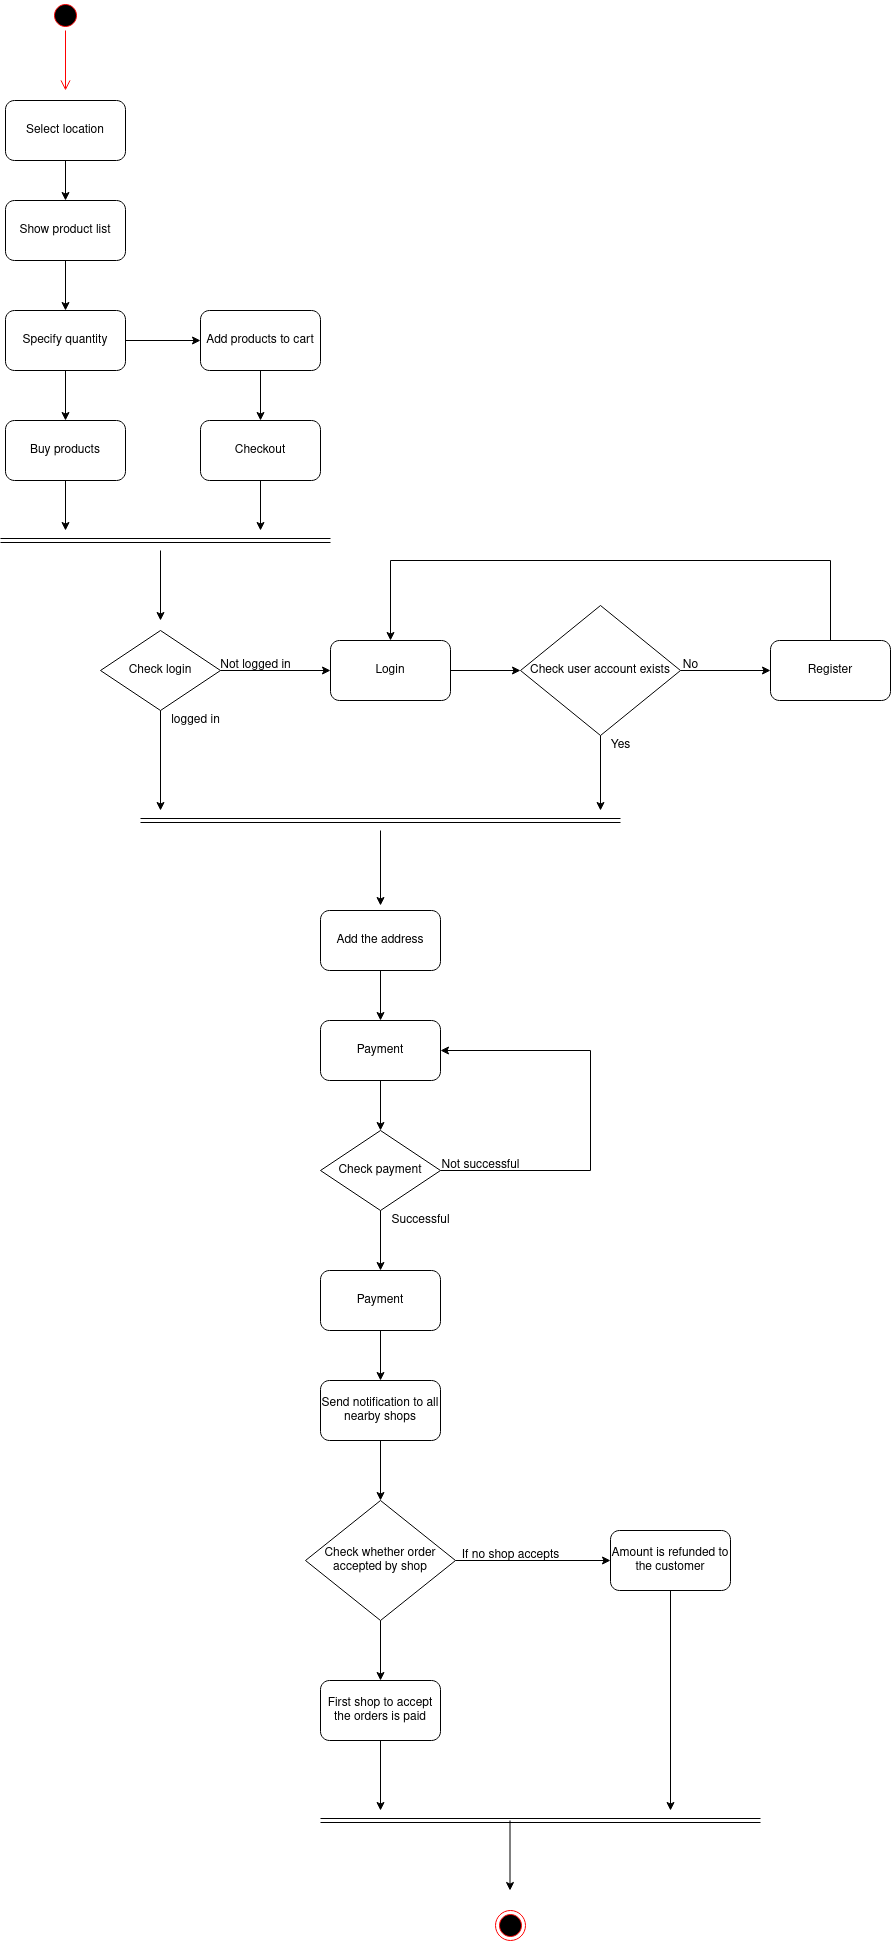

The diagram above was exported from draw.io. Its source (the exported page's mxGraphModel, read from the mxfile embedded in the PNG):
<mxGraphModel dx="1422" dy="727" grid="1" gridSize="10" guides="1" tooltips="1" connect="1" arrows="1" fold="1" page="1" pageScale="1" pageWidth="850" pageHeight="1100" math="0" shadow="0">
  <root>
    <mxCell id="0" />
    <mxCell id="1" parent="0" />
    <mxCell id="9Wr5eVt4H3i_o6qllNgj-1" value="" style="ellipse;html=1;shape=startState;fillColor=#000000;strokeColor=#ff0000;" parent="1" vertex="1">
      <mxGeometry x="410" y="30" width="30" height="30" as="geometry" />
    </mxCell>
    <mxCell id="9Wr5eVt4H3i_o6qllNgj-2" value="" style="edgeStyle=orthogonalEdgeStyle;html=1;verticalAlign=bottom;endArrow=open;endSize=8;strokeColor=#ff0000;rounded=0;" parent="1" source="9Wr5eVt4H3i_o6qllNgj-1" edge="1">
      <mxGeometry relative="1" as="geometry">
        <mxPoint x="425" y="120" as="targetPoint" />
      </mxGeometry>
    </mxCell>
    <mxCell id="9Wr5eVt4H3i_o6qllNgj-14" style="edgeStyle=orthogonalEdgeStyle;rounded=0;orthogonalLoop=1;jettySize=auto;html=1;exitX=1;exitY=0.5;exitDx=0;exitDy=0;entryX=0;entryY=0.5;entryDx=0;entryDy=0;" parent="1" source="9Wr5eVt4H3i_o6qllNgj-39" target="9Wr5eVt4H3i_o6qllNgj-13" edge="1">
      <mxGeometry relative="1" as="geometry" />
    </mxCell>
    <mxCell id="9Wr5eVt4H3i_o6qllNgj-40" style="edgeStyle=orthogonalEdgeStyle;rounded=0;orthogonalLoop=1;jettySize=auto;html=1;exitX=0.5;exitY=1;exitDx=0;exitDy=0;entryX=0.5;entryY=0;entryDx=0;entryDy=0;" parent="1" source="9Wr5eVt4H3i_o6qllNgj-10" target="9Wr5eVt4H3i_o6qllNgj-39" edge="1">
      <mxGeometry relative="1" as="geometry" />
    </mxCell>
    <mxCell id="9Wr5eVt4H3i_o6qllNgj-10" value="Show product list" style="rounded=1;whiteSpace=wrap;html=1;strokeWidth=1;fillColor=none;" parent="1" vertex="1">
      <mxGeometry x="365" y="230" width="120" height="60" as="geometry" />
    </mxCell>
    <mxCell id="9Wr5eVt4H3i_o6qllNgj-20" style="edgeStyle=orthogonalEdgeStyle;rounded=0;orthogonalLoop=1;jettySize=auto;html=1;exitX=0.5;exitY=1;exitDx=0;exitDy=0;" parent="1" source="9Wr5eVt4H3i_o6qllNgj-11" edge="1">
      <mxGeometry relative="1" as="geometry">
        <mxPoint x="425" y="560" as="targetPoint" />
      </mxGeometry>
    </mxCell>
    <mxCell id="9Wr5eVt4H3i_o6qllNgj-11" value="Buy products" style="rounded=1;whiteSpace=wrap;html=1;strokeWidth=1;fillColor=none;" parent="1" vertex="1">
      <mxGeometry x="365" y="450" width="120" height="60" as="geometry" />
    </mxCell>
    <mxCell id="9Wr5eVt4H3i_o6qllNgj-18" style="edgeStyle=orthogonalEdgeStyle;rounded=0;orthogonalLoop=1;jettySize=auto;html=1;exitX=0.5;exitY=1;exitDx=0;exitDy=0;entryX=0.5;entryY=0;entryDx=0;entryDy=0;" parent="1" source="9Wr5eVt4H3i_o6qllNgj-13" target="9Wr5eVt4H3i_o6qllNgj-17" edge="1">
      <mxGeometry relative="1" as="geometry" />
    </mxCell>
    <mxCell id="9Wr5eVt4H3i_o6qllNgj-13" value="Add products to cart" style="rounded=1;whiteSpace=wrap;html=1;strokeWidth=1;fillColor=none;" parent="1" vertex="1">
      <mxGeometry x="560" y="340" width="120" height="60" as="geometry" />
    </mxCell>
    <mxCell id="9Wr5eVt4H3i_o6qllNgj-16" style="edgeStyle=orthogonalEdgeStyle;rounded=0;orthogonalLoop=1;jettySize=auto;html=1;exitX=0.5;exitY=1;exitDx=0;exitDy=0;entryX=0.5;entryY=0;entryDx=0;entryDy=0;" parent="1" source="9Wr5eVt4H3i_o6qllNgj-15" target="9Wr5eVt4H3i_o6qllNgj-10" edge="1">
      <mxGeometry relative="1" as="geometry" />
    </mxCell>
    <mxCell id="9Wr5eVt4H3i_o6qllNgj-15" value="Select location" style="rounded=1;whiteSpace=wrap;html=1;strokeWidth=1;fillColor=none;" parent="1" vertex="1">
      <mxGeometry x="365" y="130" width="120" height="60" as="geometry" />
    </mxCell>
    <mxCell id="9Wr5eVt4H3i_o6qllNgj-21" style="edgeStyle=orthogonalEdgeStyle;rounded=0;orthogonalLoop=1;jettySize=auto;html=1;exitX=0.5;exitY=1;exitDx=0;exitDy=0;" parent="1" source="9Wr5eVt4H3i_o6qllNgj-17" edge="1">
      <mxGeometry relative="1" as="geometry">
        <mxPoint x="620" y="560" as="targetPoint" />
      </mxGeometry>
    </mxCell>
    <mxCell id="9Wr5eVt4H3i_o6qllNgj-17" value="Checkout" style="rounded=1;whiteSpace=wrap;html=1;strokeWidth=1;fillColor=none;" parent="1" vertex="1">
      <mxGeometry x="560" y="450" width="120" height="60" as="geometry" />
    </mxCell>
    <mxCell id="9Wr5eVt4H3i_o6qllNgj-19" value="" style="shape=link;html=1;rounded=0;" parent="1" edge="1">
      <mxGeometry width="100" relative="1" as="geometry">
        <mxPoint x="360" y="570" as="sourcePoint" />
        <mxPoint x="690" y="570" as="targetPoint" />
      </mxGeometry>
    </mxCell>
    <mxCell id="9Wr5eVt4H3i_o6qllNgj-22" style="edgeStyle=orthogonalEdgeStyle;rounded=0;orthogonalLoop=1;jettySize=auto;html=1;exitX=0.5;exitY=1;exitDx=0;exitDy=0;" parent="1" edge="1">
      <mxGeometry relative="1" as="geometry">
        <mxPoint x="520" y="650" as="targetPoint" />
        <mxPoint x="520" y="580" as="sourcePoint" />
      </mxGeometry>
    </mxCell>
    <mxCell id="9Wr5eVt4H3i_o6qllNgj-25" style="edgeStyle=orthogonalEdgeStyle;rounded=0;orthogonalLoop=1;jettySize=auto;html=1;exitX=1;exitY=0.5;exitDx=0;exitDy=0;" parent="1" source="9Wr5eVt4H3i_o6qllNgj-23" target="9Wr5eVt4H3i_o6qllNgj-24" edge="1">
      <mxGeometry relative="1" as="geometry" />
    </mxCell>
    <mxCell id="9Wr5eVt4H3i_o6qllNgj-36" style="edgeStyle=orthogonalEdgeStyle;rounded=0;orthogonalLoop=1;jettySize=auto;html=1;exitX=0.5;exitY=1;exitDx=0;exitDy=0;" parent="1" source="9Wr5eVt4H3i_o6qllNgj-23" edge="1">
      <mxGeometry relative="1" as="geometry">
        <mxPoint x="520" y="840" as="targetPoint" />
      </mxGeometry>
    </mxCell>
    <mxCell id="9Wr5eVt4H3i_o6qllNgj-23" value="Check login" style="rhombus;whiteSpace=wrap;html=1;strokeWidth=1;fillColor=none;" parent="1" vertex="1">
      <mxGeometry x="460" y="660" width="120" height="80" as="geometry" />
    </mxCell>
    <mxCell id="9Wr5eVt4H3i_o6qllNgj-30" style="edgeStyle=orthogonalEdgeStyle;rounded=0;orthogonalLoop=1;jettySize=auto;html=1;exitX=1;exitY=0.5;exitDx=0;exitDy=0;entryX=0;entryY=0.5;entryDx=0;entryDy=0;" parent="1" source="9Wr5eVt4H3i_o6qllNgj-24" target="9Wr5eVt4H3i_o6qllNgj-29" edge="1">
      <mxGeometry relative="1" as="geometry" />
    </mxCell>
    <mxCell id="9Wr5eVt4H3i_o6qllNgj-24" value="Login" style="rounded=1;whiteSpace=wrap;html=1;strokeWidth=1;fillColor=none;" parent="1" vertex="1">
      <mxGeometry x="690" y="670" width="120" height="60" as="geometry" />
    </mxCell>
    <mxCell id="9Wr5eVt4H3i_o6qllNgj-26" value="Not logged in" style="text;html=1;align=center;verticalAlign=middle;resizable=0;points=[];autosize=1;strokeColor=none;fillColor=none;" parent="1" vertex="1">
      <mxGeometry x="570" y="680" width="90" height="30" as="geometry" />
    </mxCell>
    <mxCell id="9Wr5eVt4H3i_o6qllNgj-31" style="edgeStyle=orthogonalEdgeStyle;rounded=0;orthogonalLoop=1;jettySize=auto;html=1;exitX=0.5;exitY=1;exitDx=0;exitDy=0;" parent="1" source="9Wr5eVt4H3i_o6qllNgj-29" edge="1">
      <mxGeometry relative="1" as="geometry">
        <mxPoint x="960" y="840" as="targetPoint" />
      </mxGeometry>
    </mxCell>
    <mxCell id="9Wr5eVt4H3i_o6qllNgj-33" style="edgeStyle=orthogonalEdgeStyle;rounded=0;orthogonalLoop=1;jettySize=auto;html=1;exitX=1;exitY=0.5;exitDx=0;exitDy=0;entryX=0;entryY=0.5;entryDx=0;entryDy=0;" parent="1" source="9Wr5eVt4H3i_o6qllNgj-29" target="9Wr5eVt4H3i_o6qllNgj-35" edge="1">
      <mxGeometry relative="1" as="geometry">
        <mxPoint x="1130" y="700" as="targetPoint" />
      </mxGeometry>
    </mxCell>
    <mxCell id="9Wr5eVt4H3i_o6qllNgj-29" value="Check user account exists" style="rhombus;whiteSpace=wrap;html=1;strokeWidth=1;fillColor=none;" parent="1" vertex="1">
      <mxGeometry x="880" y="635" width="160" height="130" as="geometry" />
    </mxCell>
    <mxCell id="9Wr5eVt4H3i_o6qllNgj-32" value="Yes" style="text;html=1;align=center;verticalAlign=middle;resizable=0;points=[];autosize=1;strokeColor=none;fillColor=none;" parent="1" vertex="1">
      <mxGeometry x="960" y="760" width="40" height="30" as="geometry" />
    </mxCell>
    <mxCell id="9Wr5eVt4H3i_o6qllNgj-34" value="No" style="text;html=1;align=center;verticalAlign=middle;resizable=0;points=[];autosize=1;strokeColor=none;fillColor=none;" parent="1" vertex="1">
      <mxGeometry x="1030" y="680" width="40" height="30" as="geometry" />
    </mxCell>
    <mxCell id="9Wr5eVt4H3i_o6qllNgj-38" style="edgeStyle=orthogonalEdgeStyle;rounded=0;orthogonalLoop=1;jettySize=auto;html=1;exitX=0.5;exitY=0;exitDx=0;exitDy=0;entryX=0.5;entryY=0;entryDx=0;entryDy=0;" parent="1" source="9Wr5eVt4H3i_o6qllNgj-35" target="9Wr5eVt4H3i_o6qllNgj-24" edge="1">
      <mxGeometry relative="1" as="geometry">
        <Array as="points">
          <mxPoint x="1190" y="590" />
          <mxPoint x="750" y="590" />
        </Array>
      </mxGeometry>
    </mxCell>
    <mxCell id="9Wr5eVt4H3i_o6qllNgj-35" value="Register" style="rounded=1;whiteSpace=wrap;html=1;strokeWidth=1;fillColor=none;" parent="1" vertex="1">
      <mxGeometry x="1130" y="670" width="120" height="60" as="geometry" />
    </mxCell>
    <mxCell id="9Wr5eVt4H3i_o6qllNgj-37" value="logged in" style="text;html=1;align=center;verticalAlign=middle;resizable=0;points=[];autosize=1;strokeColor=none;fillColor=none;" parent="1" vertex="1">
      <mxGeometry x="520" y="735" width="70" height="30" as="geometry" />
    </mxCell>
    <mxCell id="9Wr5eVt4H3i_o6qllNgj-41" style="edgeStyle=orthogonalEdgeStyle;rounded=0;orthogonalLoop=1;jettySize=auto;html=1;exitX=0.5;exitY=1;exitDx=0;exitDy=0;entryX=0.5;entryY=0;entryDx=0;entryDy=0;" parent="1" source="9Wr5eVt4H3i_o6qllNgj-39" target="9Wr5eVt4H3i_o6qllNgj-11" edge="1">
      <mxGeometry relative="1" as="geometry" />
    </mxCell>
    <mxCell id="9Wr5eVt4H3i_o6qllNgj-39" value="Specify quantity" style="rounded=1;whiteSpace=wrap;html=1;strokeWidth=1;fillColor=none;" parent="1" vertex="1">
      <mxGeometry x="365" y="340" width="120" height="60" as="geometry" />
    </mxCell>
    <mxCell id="TeXR2DN7CNxNaY-rf-GJ-1" value="" style="shape=link;html=1;rounded=0;" parent="1" edge="1">
      <mxGeometry width="100" relative="1" as="geometry">
        <mxPoint x="500" y="850" as="sourcePoint" />
        <mxPoint x="980" y="850" as="targetPoint" />
      </mxGeometry>
    </mxCell>
    <mxCell id="TeXR2DN7CNxNaY-rf-GJ-3" style="edgeStyle=orthogonalEdgeStyle;rounded=0;orthogonalLoop=1;jettySize=auto;html=1;exitX=0.5;exitY=1;exitDx=0;exitDy=0;" parent="1" edge="1">
      <mxGeometry relative="1" as="geometry">
        <mxPoint x="740" y="935" as="targetPoint" />
        <mxPoint x="740" y="860" as="sourcePoint" />
      </mxGeometry>
    </mxCell>
    <mxCell id="TeXR2DN7CNxNaY-rf-GJ-6" style="edgeStyle=orthogonalEdgeStyle;rounded=0;orthogonalLoop=1;jettySize=auto;html=1;exitX=0.5;exitY=1;exitDx=0;exitDy=0;entryX=0.5;entryY=0;entryDx=0;entryDy=0;" parent="1" source="TeXR2DN7CNxNaY-rf-GJ-4" target="TeXR2DN7CNxNaY-rf-GJ-5" edge="1">
      <mxGeometry relative="1" as="geometry" />
    </mxCell>
    <mxCell id="TeXR2DN7CNxNaY-rf-GJ-4" value="Add the address" style="rounded=1;whiteSpace=wrap;html=1;strokeWidth=1;fillColor=none;" parent="1" vertex="1">
      <mxGeometry x="680" y="940" width="120" height="60" as="geometry" />
    </mxCell>
    <mxCell id="TeXR2DN7CNxNaY-rf-GJ-12" style="edgeStyle=orthogonalEdgeStyle;rounded=0;orthogonalLoop=1;jettySize=auto;html=1;exitX=0.5;exitY=1;exitDx=0;exitDy=0;entryX=0.5;entryY=0;entryDx=0;entryDy=0;" parent="1" source="TeXR2DN7CNxNaY-rf-GJ-5" target="TeXR2DN7CNxNaY-rf-GJ-8" edge="1">
      <mxGeometry relative="1" as="geometry" />
    </mxCell>
    <mxCell id="TeXR2DN7CNxNaY-rf-GJ-5" value="Payment" style="rounded=1;whiteSpace=wrap;html=1;strokeWidth=1;fillColor=none;" parent="1" vertex="1">
      <mxGeometry x="680" y="1050" width="120" height="60" as="geometry" />
    </mxCell>
    <mxCell id="TeXR2DN7CNxNaY-rf-GJ-15" style="edgeStyle=orthogonalEdgeStyle;rounded=0;orthogonalLoop=1;jettySize=auto;html=1;exitX=1;exitY=0.5;exitDx=0;exitDy=0;entryX=1;entryY=0.5;entryDx=0;entryDy=0;" parent="1" source="TeXR2DN7CNxNaY-rf-GJ-8" target="TeXR2DN7CNxNaY-rf-GJ-5" edge="1">
      <mxGeometry relative="1" as="geometry">
        <Array as="points">
          <mxPoint x="950" y="1200" />
          <mxPoint x="950" y="1080" />
        </Array>
      </mxGeometry>
    </mxCell>
    <mxCell id="TeXR2DN7CNxNaY-rf-GJ-18" style="edgeStyle=orthogonalEdgeStyle;rounded=0;orthogonalLoop=1;jettySize=auto;html=1;exitX=0.5;exitY=1;exitDx=0;exitDy=0;entryX=0.5;entryY=0;entryDx=0;entryDy=0;" parent="1" source="TeXR2DN7CNxNaY-rf-GJ-8" target="TeXR2DN7CNxNaY-rf-GJ-17" edge="1">
      <mxGeometry relative="1" as="geometry" />
    </mxCell>
    <mxCell id="TeXR2DN7CNxNaY-rf-GJ-8" value="Check payment" style="rhombus;whiteSpace=wrap;html=1;strokeWidth=1;fillColor=none;" parent="1" vertex="1">
      <mxGeometry x="680" y="1160" width="120" height="80" as="geometry" />
    </mxCell>
    <mxCell id="TeXR2DN7CNxNaY-rf-GJ-16" value="Not successful" style="text;html=1;align=center;verticalAlign=middle;resizable=0;points=[];autosize=1;strokeColor=none;fillColor=none;" parent="1" vertex="1">
      <mxGeometry x="790" y="1180" width="100" height="30" as="geometry" />
    </mxCell>
    <mxCell id="TeXR2DN7CNxNaY-rf-GJ-21" style="edgeStyle=orthogonalEdgeStyle;rounded=0;orthogonalLoop=1;jettySize=auto;html=1;exitX=0.5;exitY=1;exitDx=0;exitDy=0;entryX=0.5;entryY=0;entryDx=0;entryDy=0;" parent="1" source="TeXR2DN7CNxNaY-rf-GJ-17" target="TeXR2DN7CNxNaY-rf-GJ-20" edge="1">
      <mxGeometry relative="1" as="geometry" />
    </mxCell>
    <mxCell id="TeXR2DN7CNxNaY-rf-GJ-17" value="Payment" style="rounded=1;whiteSpace=wrap;html=1;strokeWidth=1;fillColor=none;" parent="1" vertex="1">
      <mxGeometry x="680" y="1300" width="120" height="60" as="geometry" />
    </mxCell>
    <mxCell id="TeXR2DN7CNxNaY-rf-GJ-19" value="Successful" style="text;html=1;align=center;verticalAlign=middle;resizable=0;points=[];autosize=1;strokeColor=none;fillColor=none;" parent="1" vertex="1">
      <mxGeometry x="740" y="1235" width="80" height="30" as="geometry" />
    </mxCell>
    <mxCell id="TeXR2DN7CNxNaY-rf-GJ-23" style="edgeStyle=orthogonalEdgeStyle;rounded=0;orthogonalLoop=1;jettySize=auto;html=1;exitX=0.5;exitY=1;exitDx=0;exitDy=0;entryX=0.5;entryY=0;entryDx=0;entryDy=0;" parent="1" source="TeXR2DN7CNxNaY-rf-GJ-20" target="TeXR2DN7CNxNaY-rf-GJ-22" edge="1">
      <mxGeometry relative="1" as="geometry" />
    </mxCell>
    <mxCell id="TeXR2DN7CNxNaY-rf-GJ-20" value="Send notification to all nearby shops" style="rounded=1;whiteSpace=wrap;html=1;strokeWidth=1;fillColor=none;" parent="1" vertex="1">
      <mxGeometry x="680" y="1410" width="120" height="60" as="geometry" />
    </mxCell>
    <mxCell id="TeXR2DN7CNxNaY-rf-GJ-25" style="edgeStyle=orthogonalEdgeStyle;rounded=0;orthogonalLoop=1;jettySize=auto;html=1;exitX=0.5;exitY=1;exitDx=0;exitDy=0;entryX=0.5;entryY=0;entryDx=0;entryDy=0;" parent="1" source="TeXR2DN7CNxNaY-rf-GJ-22" target="TeXR2DN7CNxNaY-rf-GJ-24" edge="1">
      <mxGeometry relative="1" as="geometry" />
    </mxCell>
    <mxCell id="TeXR2DN7CNxNaY-rf-GJ-27" style="edgeStyle=orthogonalEdgeStyle;rounded=0;orthogonalLoop=1;jettySize=auto;html=1;exitX=1;exitY=0.5;exitDx=0;exitDy=0;entryX=0;entryY=0.5;entryDx=0;entryDy=0;" parent="1" source="TeXR2DN7CNxNaY-rf-GJ-22" target="TeXR2DN7CNxNaY-rf-GJ-26" edge="1">
      <mxGeometry relative="1" as="geometry" />
    </mxCell>
    <mxCell id="TeXR2DN7CNxNaY-rf-GJ-22" value="Check whether order accepted by shop" style="rhombus;whiteSpace=wrap;html=1;strokeWidth=1;fillColor=none;" parent="1" vertex="1">
      <mxGeometry x="665" y="1530" width="150" height="120" as="geometry" />
    </mxCell>
    <mxCell id="TeXR2DN7CNxNaY-rf-GJ-30" style="edgeStyle=orthogonalEdgeStyle;rounded=0;orthogonalLoop=1;jettySize=auto;html=1;exitX=0.5;exitY=1;exitDx=0;exitDy=0;" parent="1" source="TeXR2DN7CNxNaY-rf-GJ-24" edge="1">
      <mxGeometry relative="1" as="geometry">
        <mxPoint x="740" y="1840" as="targetPoint" />
      </mxGeometry>
    </mxCell>
    <mxCell id="TeXR2DN7CNxNaY-rf-GJ-24" value="First shop to accept the orders is paid" style="rounded=1;whiteSpace=wrap;html=1;strokeWidth=1;fillColor=none;" parent="1" vertex="1">
      <mxGeometry x="680" y="1710" width="120" height="60" as="geometry" />
    </mxCell>
    <mxCell id="TeXR2DN7CNxNaY-rf-GJ-31" style="edgeStyle=orthogonalEdgeStyle;rounded=0;orthogonalLoop=1;jettySize=auto;html=1;exitX=0.5;exitY=1;exitDx=0;exitDy=0;" parent="1" source="TeXR2DN7CNxNaY-rf-GJ-26" edge="1">
      <mxGeometry relative="1" as="geometry">
        <mxPoint x="1030" y="1840" as="targetPoint" />
      </mxGeometry>
    </mxCell>
    <mxCell id="TeXR2DN7CNxNaY-rf-GJ-26" value="Amount is refunded to the customer" style="rounded=1;whiteSpace=wrap;html=1;strokeWidth=1;fillColor=none;" parent="1" vertex="1">
      <mxGeometry x="970" y="1560" width="120" height="60" as="geometry" />
    </mxCell>
    <mxCell id="TeXR2DN7CNxNaY-rf-GJ-28" value="If no shop accepts" style="text;html=1;align=center;verticalAlign=middle;resizable=0;points=[];autosize=1;strokeColor=none;fillColor=none;" parent="1" vertex="1">
      <mxGeometry x="810" y="1570" width="120" height="30" as="geometry" />
    </mxCell>
    <mxCell id="TeXR2DN7CNxNaY-rf-GJ-29" value="" style="shape=link;html=1;rounded=0;" parent="1" edge="1">
      <mxGeometry width="100" relative="1" as="geometry">
        <mxPoint x="680" y="1850" as="sourcePoint" />
        <mxPoint x="1120" y="1850" as="targetPoint" />
      </mxGeometry>
    </mxCell>
    <mxCell id="TeXR2DN7CNxNaY-rf-GJ-32" value="" style="ellipse;html=1;shape=endState;fillColor=#000000;strokeColor=#ff0000;" parent="1" vertex="1">
      <mxGeometry x="855" y="1940" width="30" height="30" as="geometry" />
    </mxCell>
    <mxCell id="TeXR2DN7CNxNaY-rf-GJ-33" style="edgeStyle=orthogonalEdgeStyle;rounded=0;orthogonalLoop=1;jettySize=auto;html=1;exitX=0.5;exitY=1;exitDx=0;exitDy=0;" parent="1" edge="1">
      <mxGeometry relative="1" as="geometry">
        <mxPoint x="869.5" y="1920" as="targetPoint" />
        <mxPoint x="869.5" y="1850" as="sourcePoint" />
      </mxGeometry>
    </mxCell>
  </root>
</mxGraphModel>